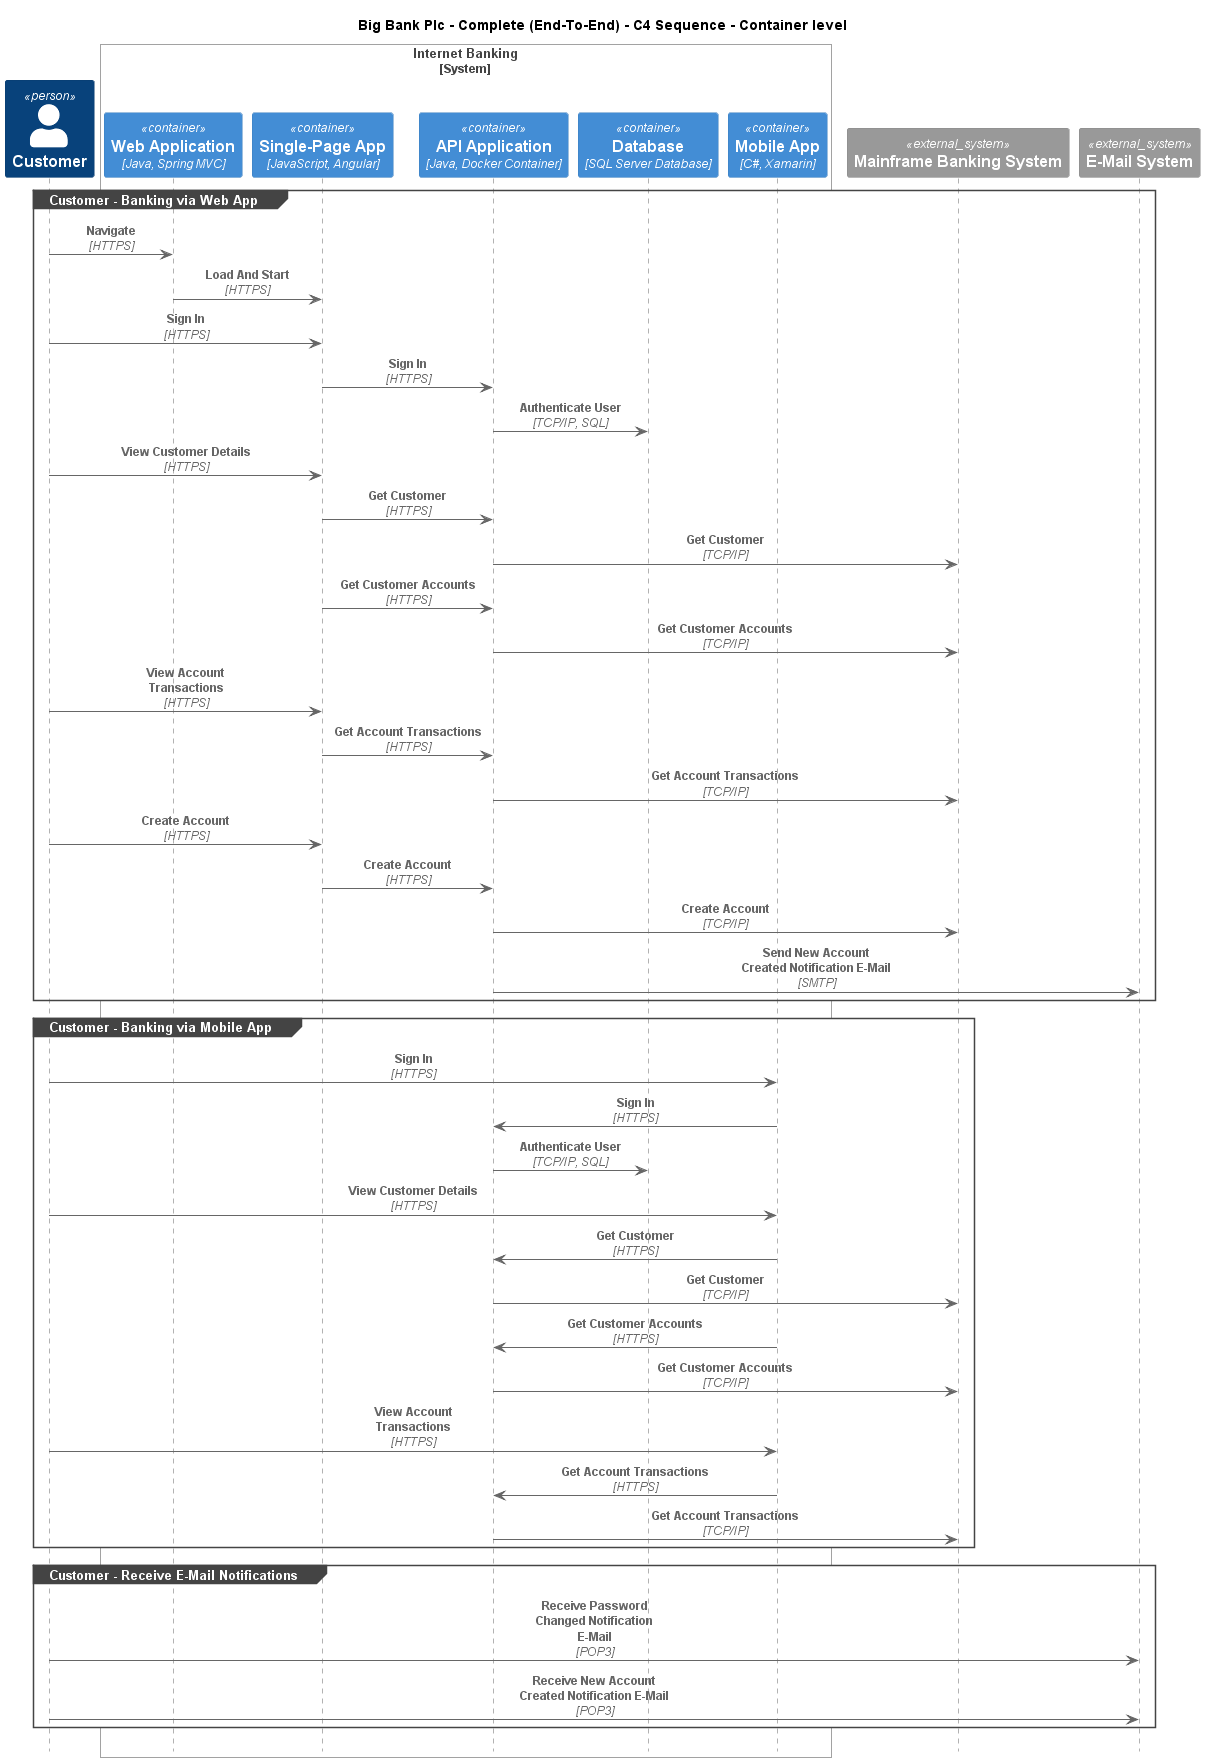

The diagram above was rendered by PlantUML. Its source (embedded in the PNG):
@startuml
!include ..\..\..\.c4s\C4_Sequence.puml

title Big Bank Plc - Complete (End-To-End) - C4 Sequence - Container level

Person(BigBankPlc.Actors.Customer, "Customer", "A customer of the bank, with personal bank accounts")

System_Boundary(BigBankPlc.SoftwareSystems.InternetBanking, "Internet Banking")
    Container(BigBankPlc.SoftwareSystems.InternetBanking.Containers.WebApplication, "Web Application", "Java, Spring MVC", "Delivers the static content and the Internet banking SPA")
    Container(BigBankPlc.SoftwareSystems.InternetBanking.Containers.SinglePageApp, "Single-Page App", "JavaScript, Angular", "Provides all the Internet banking functionality to customers via their web browser")
    Container(BigBankPlc.SoftwareSystems.InternetBanking.Containers.APIApplication, "API Application", "Java, Docker Container", "Provides Internet banking functionality via API")
    ContainerDb(BigBankPlc.SoftwareSystems.InternetBanking.Containers.Database, "Database", "SQL Server Database", "Stores user registration information, hashed auth credentials, access logs, etc.")
    Container(BigBankPlc.SoftwareSystems.InternetBanking.Containers.MobileApp, "Mobile App", "C#, Xamarin", "Provides a limited subset of the Internet banking functionality to customers via their mobile device")
Boundary_End()
System_Ext(BigBankPlc.SoftwareSystems.MainframeBankingSystem, "Mainframe Banking System", "")
System_Ext(BigBankPlc.SoftwareSystems.EMailSystem, "E-Mail System", "The internal Microsoft Exchange system")

group Customer - Banking via Web App
Rel(BigBankPlc.Actors.Customer, BigBankPlc.SoftwareSystems.InternetBanking.Containers.WebApplication, "Navigate", "HTTPS")
Rel(BigBankPlc.SoftwareSystems.InternetBanking.Containers.WebApplication, BigBankPlc.SoftwareSystems.InternetBanking.Containers.SinglePageApp, "Load And Start", "HTTPS")
Rel(BigBankPlc.Actors.Customer, BigBankPlc.SoftwareSystems.InternetBanking.Containers.SinglePageApp, "Sign In", "HTTPS")
Rel(BigBankPlc.SoftwareSystems.InternetBanking.Containers.SinglePageApp, BigBankPlc.SoftwareSystems.InternetBanking.Containers.APIApplication, "Sign In", "HTTPS")
Rel(BigBankPlc.SoftwareSystems.InternetBanking.Containers.APIApplication, BigBankPlc.SoftwareSystems.InternetBanking.Containers.Database, "Authenticate User", "TCP/IP, SQL")
Rel(BigBankPlc.Actors.Customer, BigBankPlc.SoftwareSystems.InternetBanking.Containers.SinglePageApp, "View Customer Details", "HTTPS")
Rel(BigBankPlc.SoftwareSystems.InternetBanking.Containers.SinglePageApp, BigBankPlc.SoftwareSystems.InternetBanking.Containers.APIApplication, "Get Customer", "HTTPS")
Rel(BigBankPlc.SoftwareSystems.InternetBanking.Containers.APIApplication, BigBankPlc.SoftwareSystems.MainframeBankingSystem, "Get Customer", "TCP/IP")
Rel(BigBankPlc.SoftwareSystems.InternetBanking.Containers.SinglePageApp, BigBankPlc.SoftwareSystems.InternetBanking.Containers.APIApplication, "Get Customer Accounts", "HTTPS")
Rel(BigBankPlc.SoftwareSystems.InternetBanking.Containers.APIApplication, BigBankPlc.SoftwareSystems.MainframeBankingSystem, "Get Customer Accounts", "TCP/IP")
Rel(BigBankPlc.Actors.Customer, BigBankPlc.SoftwareSystems.InternetBanking.Containers.SinglePageApp, "View Account Transactions", "HTTPS")
Rel(BigBankPlc.SoftwareSystems.InternetBanking.Containers.SinglePageApp, BigBankPlc.SoftwareSystems.InternetBanking.Containers.APIApplication, "Get Account Transactions", "HTTPS")
Rel(BigBankPlc.SoftwareSystems.InternetBanking.Containers.APIApplication, BigBankPlc.SoftwareSystems.MainframeBankingSystem, "Get Account Transactions", "TCP/IP")
Rel(BigBankPlc.Actors.Customer, BigBankPlc.SoftwareSystems.InternetBanking.Containers.SinglePageApp, "Create Account", "HTTPS")
Rel(BigBankPlc.SoftwareSystems.InternetBanking.Containers.SinglePageApp, BigBankPlc.SoftwareSystems.InternetBanking.Containers.APIApplication, "Create Account", "HTTPS")
Rel(BigBankPlc.SoftwareSystems.InternetBanking.Containers.APIApplication, BigBankPlc.SoftwareSystems.MainframeBankingSystem, "Create Account", "TCP/IP")
Rel(BigBankPlc.SoftwareSystems.InternetBanking.Containers.APIApplication, BigBankPlc.SoftwareSystems.EMailSystem, "Send New Account Created Notification E-Mail", "SMTP")
end
group Customer - Banking via Mobile App
Rel(BigBankPlc.Actors.Customer, BigBankPlc.SoftwareSystems.InternetBanking.Containers.MobileApp, "Sign In", "HTTPS")
Rel(BigBankPlc.SoftwareSystems.InternetBanking.Containers.MobileApp, BigBankPlc.SoftwareSystems.InternetBanking.Containers.APIApplication, "Sign In", "HTTPS")
Rel(BigBankPlc.SoftwareSystems.InternetBanking.Containers.APIApplication, BigBankPlc.SoftwareSystems.InternetBanking.Containers.Database, "Authenticate User", "TCP/IP, SQL")
Rel(BigBankPlc.Actors.Customer, BigBankPlc.SoftwareSystems.InternetBanking.Containers.MobileApp, "View Customer Details", "HTTPS")
Rel(BigBankPlc.SoftwareSystems.InternetBanking.Containers.MobileApp, BigBankPlc.SoftwareSystems.InternetBanking.Containers.APIApplication, "Get Customer", "HTTPS")
Rel(BigBankPlc.SoftwareSystems.InternetBanking.Containers.APIApplication, BigBankPlc.SoftwareSystems.MainframeBankingSystem, "Get Customer", "TCP/IP")
Rel(BigBankPlc.SoftwareSystems.InternetBanking.Containers.MobileApp, BigBankPlc.SoftwareSystems.InternetBanking.Containers.APIApplication, "Get Customer Accounts", "HTTPS")
Rel(BigBankPlc.SoftwareSystems.InternetBanking.Containers.APIApplication, BigBankPlc.SoftwareSystems.MainframeBankingSystem, "Get Customer Accounts", "TCP/IP")
Rel(BigBankPlc.Actors.Customer, BigBankPlc.SoftwareSystems.InternetBanking.Containers.MobileApp, "View Account Transactions", "HTTPS")
Rel(BigBankPlc.SoftwareSystems.InternetBanking.Containers.MobileApp, BigBankPlc.SoftwareSystems.InternetBanking.Containers.APIApplication, "Get Account Transactions", "HTTPS")
Rel(BigBankPlc.SoftwareSystems.InternetBanking.Containers.APIApplication, BigBankPlc.SoftwareSystems.MainframeBankingSystem, "Get Account Transactions", "TCP/IP")
end
group Customer - Receive E-Mail Notifications
Rel(BigBankPlc.Actors.Customer, BigBankPlc.SoftwareSystems.EMailSystem, "Receive Password Changed Notification E-Mail", "POP3")
Rel(BigBankPlc.Actors.Customer, BigBankPlc.SoftwareSystems.EMailSystem, "Receive New Account Created Notification E-Mail", "POP3")
end


@enduml